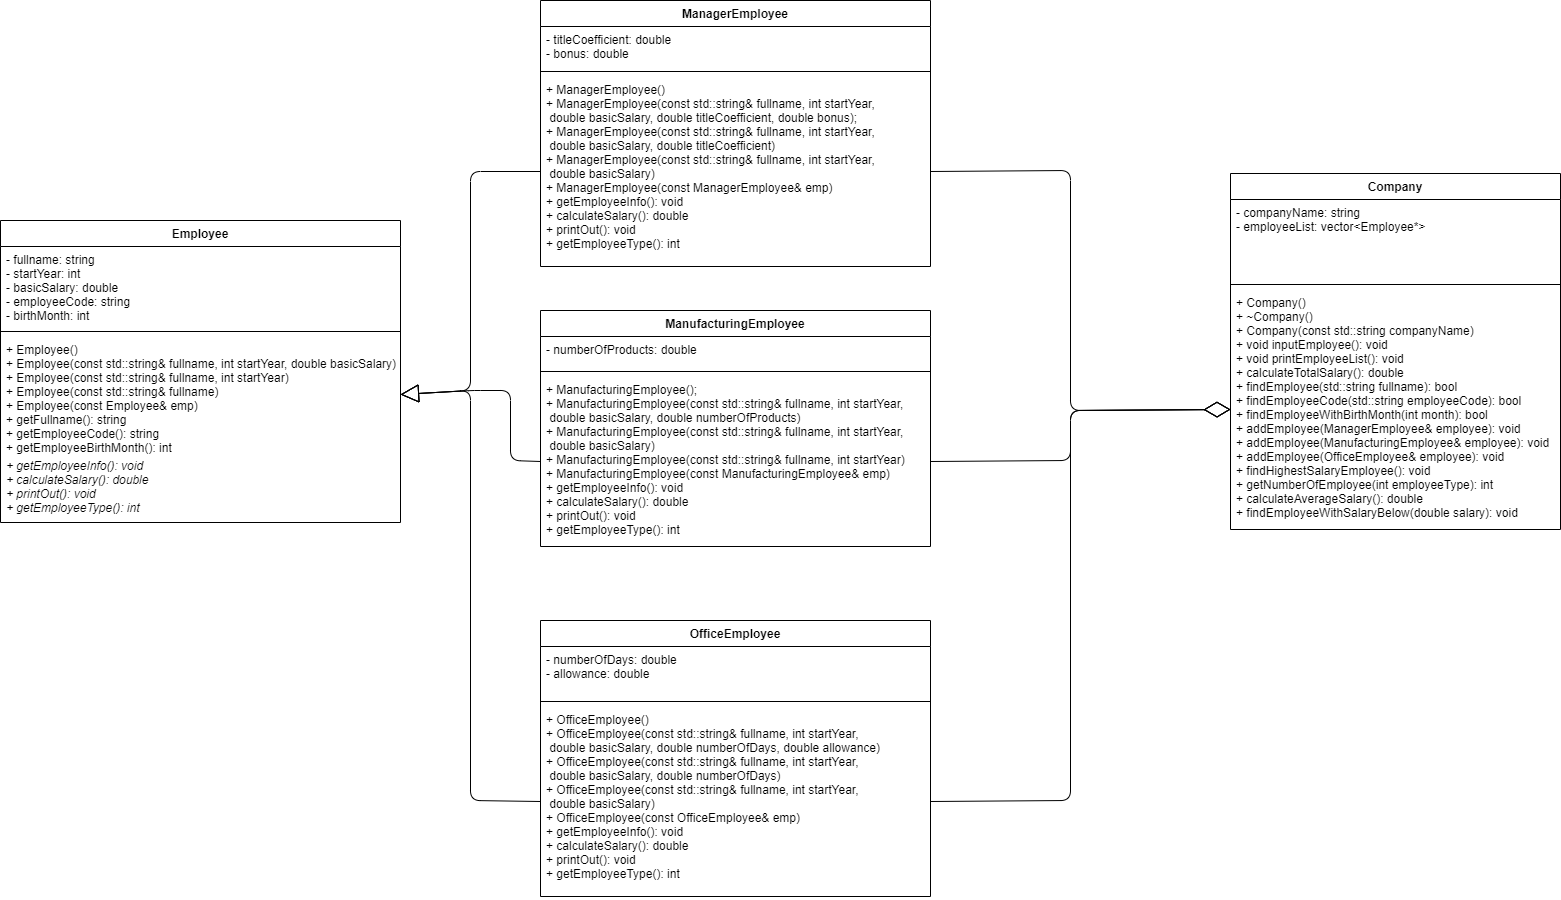

The diagram above was exported from draw.io. Its source (the exported page's mxGraphModel, read from the mxfile embedded in the PNG):
<mxGraphModel dx="1877" dy="1300" grid="0" gridSize="10" guides="1" tooltips="1" connect="1" arrows="1" fold="1" page="1" pageScale="1" pageWidth="850" pageHeight="1100" background="#ffffff" math="0" shadow="0">
  <root>
    <mxCell id="0" />
    <mxCell id="1" parent="0" />
    <mxCell id="2" value="Employee" style="swimlane;fontStyle=1;align=center;verticalAlign=top;childLayout=stackLayout;horizontal=1;startSize=26;horizontalStack=0;resizeParent=1;resizeParentMax=0;resizeLast=0;collapsible=1;marginBottom=0;strokeColor=#000000;fontColor=#000000;fillColor=#FFFFFF;" vertex="1" parent="1">
      <mxGeometry x="90" y="530" width="400" height="302" as="geometry" />
    </mxCell>
    <mxCell id="3" value="- fullname: string&#10;- startYear: int&#10;- basicSalary: double&#10;- employeeCode: string&#10;- birthMonth: int" style="text;align=left;verticalAlign=top;spacingLeft=4;spacingRight=4;overflow=hidden;rotatable=0;points=[[0,0.5],[1,0.5]];portConstraint=eastwest;strokeColor=none;fontColor=#000000;" vertex="1" parent="2">
      <mxGeometry y="26" width="400" height="80" as="geometry" />
    </mxCell>
    <mxCell id="4" value="" style="line;strokeWidth=1;align=left;verticalAlign=middle;spacingTop=-1;spacingLeft=3;spacingRight=3;rotatable=0;labelPosition=right;points=[];portConstraint=eastwest;strokeColor=#000000;fontColor=#000000;" vertex="1" parent="2">
      <mxGeometry y="106" width="400" height="10" as="geometry" />
    </mxCell>
    <mxCell id="5" value="+ Employee()&#10;+ Employee(const std::string&amp; fullname, int startYear, double basicSalary)&#10;+ Employee(const std::string&amp; fullname, int startYear)&#10;+ Employee(const std::string&amp; fullname)&#10;+ Employee(const Employee&amp; emp)&#10;+ getFullname(): string&#10;+ getEmployeeCode(): string&#10;+ getEmployeeBirthMonth(): int" style="text;align=left;verticalAlign=top;spacingLeft=4;spacingRight=4;overflow=hidden;rotatable=0;points=[[0,0.5],[1,0.5]];portConstraint=eastwest;fontStyle=0;strokeColor=none;fontColor=#000000;" vertex="1" parent="2">
      <mxGeometry y="116" width="400" height="116" as="geometry" />
    </mxCell>
    <mxCell id="9" value="+ getEmployeeInfo(): void&#10;+ calculateSalary(): double&#10;+ printOut(): void&#10;+ getEmployeeType(): int" style="text;align=left;verticalAlign=top;spacingLeft=4;spacingRight=4;overflow=hidden;rotatable=0;points=[[0,0.5],[1,0.5]];portConstraint=eastwest;fontStyle=2;strokeColor=none;fontColor=#000000;" vertex="1" parent="2">
      <mxGeometry y="232" width="400" height="70" as="geometry" />
    </mxCell>
    <mxCell id="10" value="ManagerEmployee" style="swimlane;fontStyle=1;align=center;verticalAlign=top;childLayout=stackLayout;horizontal=1;startSize=26;horizontalStack=0;resizeParent=1;resizeParentMax=0;resizeLast=0;collapsible=1;marginBottom=0;strokeColor=#000000;fontColor=#000000;fillColor=#FFFFFF;" vertex="1" parent="1">
      <mxGeometry x="630" y="310" width="390" height="266" as="geometry" />
    </mxCell>
    <mxCell id="11" value="- titleCoefficient: double&#10;- bonus: double" style="text;align=left;verticalAlign=top;spacingLeft=4;spacingRight=4;overflow=hidden;rotatable=0;points=[[0,0.5],[1,0.5]];portConstraint=eastwest;strokeColor=none;fontColor=#000000;" vertex="1" parent="10">
      <mxGeometry y="26" width="390" height="40" as="geometry" />
    </mxCell>
    <mxCell id="12" value="" style="line;strokeWidth=1;align=left;verticalAlign=middle;spacingTop=-1;spacingLeft=3;spacingRight=3;rotatable=0;labelPosition=right;points=[];portConstraint=eastwest;strokeColor=#000000;fontColor=#000000;" vertex="1" parent="10">
      <mxGeometry y="66" width="390" height="10" as="geometry" />
    </mxCell>
    <mxCell id="13" value="+ ManagerEmployee()&#10;+ ManagerEmployee(const std::string&amp; fullname, int startYear,&#10; double basicSalary, double titleCoefficient, double bonus);&#10;+ ManagerEmployee(const std::string&amp; fullname, int startYear,&#10; double basicSalary, double titleCoefficient)&#10;+ ManagerEmployee(const std::string&amp; fullname, int startYear,&#10; double basicSalary)&#10;+ ManagerEmployee(const ManagerEmployee&amp; emp)&#10;+ getEmployeeInfo(): void&#10;+ calculateSalary(): double&#10;+ printOut(): void&#10;+ getEmployeeType(): int" style="text;align=left;verticalAlign=top;spacingLeft=4;spacingRight=4;overflow=hidden;rotatable=0;points=[[0,0.5],[1,0.5]];portConstraint=eastwest;strokeColor=none;fontColor=#000000;" vertex="1" parent="10">
      <mxGeometry y="76" width="390" height="190" as="geometry" />
    </mxCell>
    <mxCell id="14" value="ManufacturingEmployee" style="swimlane;fontStyle=1;align=center;verticalAlign=top;childLayout=stackLayout;horizontal=1;startSize=26;horizontalStack=0;resizeParent=1;resizeParentMax=0;resizeLast=0;collapsible=1;marginBottom=0;strokeColor=#000000;fontColor=#000000;fillColor=#FFFFFF;" vertex="1" parent="1">
      <mxGeometry x="630" y="620" width="390" height="236" as="geometry" />
    </mxCell>
    <mxCell id="15" value="- numberOfProducts: double" style="text;align=left;verticalAlign=top;spacingLeft=4;spacingRight=4;overflow=hidden;rotatable=0;points=[[0,0.5],[1,0.5]];portConstraint=eastwest;strokeColor=none;fontColor=#000000;" vertex="1" parent="14">
      <mxGeometry y="26" width="390" height="30" as="geometry" />
    </mxCell>
    <mxCell id="16" value="" style="line;strokeWidth=1;align=left;verticalAlign=middle;spacingTop=-1;spacingLeft=3;spacingRight=3;rotatable=0;labelPosition=right;points=[];portConstraint=eastwest;strokeColor=#000000;fontColor=#000000;" vertex="1" parent="14">
      <mxGeometry y="56" width="390" height="10" as="geometry" />
    </mxCell>
    <mxCell id="17" value="+ ManufacturingEmployee();&#10;+ ManufacturingEmployee(const std::string&amp; fullname, int startYear,&#10; double basicSalary, double numberOfProducts)&#10;+ ManufacturingEmployee(const std::string&amp; fullname, int startYear,&#10; double basicSalary)&#10;+ ManufacturingEmployee(const std::string&amp; fullname, int startYear)&#10;+ ManufacturingEmployee(const ManufacturingEmployee&amp; emp)&#10;+ getEmployeeInfo(): void&#10;+ calculateSalary(): double&#10;+ printOut(): void&#10;+ getEmployeeType(): int" style="text;align=left;verticalAlign=top;spacingLeft=4;spacingRight=4;overflow=hidden;rotatable=0;points=[[0,0.5],[1,0.5]];portConstraint=eastwest;strokeColor=none;fontColor=#000000;" vertex="1" parent="14">
      <mxGeometry y="66" width="390" height="170" as="geometry" />
    </mxCell>
    <mxCell id="18" value="OfficeEmployee" style="swimlane;fontStyle=1;align=center;verticalAlign=top;childLayout=stackLayout;horizontal=1;startSize=26;horizontalStack=0;resizeParent=1;resizeParentMax=0;resizeLast=0;collapsible=1;marginBottom=0;strokeColor=#000000;fontColor=#000000;fillColor=#FFFFFF;" vertex="1" parent="1">
      <mxGeometry x="630" y="930" width="390" height="276" as="geometry" />
    </mxCell>
    <mxCell id="19" value="- numberOfDays: double&#10;- allowance: double" style="text;align=left;verticalAlign=top;spacingLeft=4;spacingRight=4;overflow=hidden;rotatable=0;points=[[0,0.5],[1,0.5]];portConstraint=eastwest;strokeColor=none;fontColor=#000000;" vertex="1" parent="18">
      <mxGeometry y="26" width="390" height="50" as="geometry" />
    </mxCell>
    <mxCell id="20" value="" style="line;strokeWidth=1;align=left;verticalAlign=middle;spacingTop=-1;spacingLeft=3;spacingRight=3;rotatable=0;labelPosition=right;points=[];portConstraint=eastwest;strokeColor=#000000;fontColor=#000000;" vertex="1" parent="18">
      <mxGeometry y="76" width="390" height="10" as="geometry" />
    </mxCell>
    <mxCell id="21" value="+ OfficeEmployee()&#10;+ OfficeEmployee(const std::string&amp; fullname, int startYear,&#10; double basicSalary, double numberOfDays, double allowance)&#10;+ OfficeEmployee(const std::string&amp; fullname, int startYear,&#10; double basicSalary, double numberOfDays)&#10;+ OfficeEmployee(const std::string&amp; fullname, int startYear,&#10; double basicSalary)&#10;+ OfficeEmployee(const OfficeEmployee&amp; emp)&#10;+ getEmployeeInfo(): void&#10;+ calculateSalary(): double&#10;+ printOut(): void&#10;+ getEmployeeType(): int" style="text;align=left;verticalAlign=top;spacingLeft=4;spacingRight=4;overflow=hidden;rotatable=0;points=[[0,0.5],[1,0.5]];portConstraint=eastwest;strokeColor=none;fontColor=#000000;" vertex="1" parent="18">
      <mxGeometry y="86" width="390" height="190" as="geometry" />
    </mxCell>
    <mxCell id="28" value="" style="endArrow=block;endSize=16;endFill=0;html=1;exitX=0;exitY=0.5;exitDx=0;exitDy=0;entryX=1;entryY=0.5;entryDx=0;entryDy=0;strokeColor=#000000;fontColor=#000000;" edge="1" parent="1" source="13" target="5">
      <mxGeometry width="160" relative="1" as="geometry">
        <mxPoint x="560" y="610" as="sourcePoint" />
        <mxPoint x="720" y="610" as="targetPoint" />
        <Array as="points">
          <mxPoint x="560" y="481" />
          <mxPoint x="560" y="700" />
        </Array>
      </mxGeometry>
    </mxCell>
    <mxCell id="29" value="" style="endArrow=block;endSize=16;endFill=0;html=1;exitX=0;exitY=0.5;exitDx=0;exitDy=0;entryX=1;entryY=0.5;entryDx=0;entryDy=0;strokeColor=#000000;fontColor=#000000;" edge="1" parent="1" source="21" target="5">
      <mxGeometry width="160" relative="1" as="geometry">
        <mxPoint x="600" y="649.9999999999999" as="sourcePoint" />
        <mxPoint x="460" y="870.0000000000001" as="targetPoint" />
        <Array as="points">
          <mxPoint x="560" y="1110" />
          <mxPoint x="560" y="700" />
        </Array>
      </mxGeometry>
    </mxCell>
    <mxCell id="30" value="" style="endArrow=block;endSize=16;endFill=0;html=1;exitX=0;exitY=0.5;exitDx=0;exitDy=0;strokeColor=#000000;fontColor=#000000;entryX=1;entryY=0.5;entryDx=0;entryDy=0;" edge="1" parent="1" source="17" target="5">
      <mxGeometry width="160" relative="1" as="geometry">
        <mxPoint x="650" y="503.9999999999999" as="sourcePoint" />
        <mxPoint x="490" y="700" as="targetPoint" />
        <Array as="points">
          <mxPoint x="600" y="770" />
          <mxPoint x="600" y="700" />
          <mxPoint x="560" y="700" />
        </Array>
      </mxGeometry>
    </mxCell>
    <mxCell id="31" value="Company" style="swimlane;fontStyle=1;align=center;verticalAlign=top;childLayout=stackLayout;horizontal=1;startSize=26;horizontalStack=0;resizeParent=1;resizeParentMax=0;resizeLast=0;collapsible=1;marginBottom=0;strokeColor=#000000;fontColor=#000000;fillColor=#FFFFFF;" vertex="1" parent="1">
      <mxGeometry x="1320" y="483" width="330" height="356" as="geometry" />
    </mxCell>
    <mxCell id="32" value="- companyName: string&#10;- employeeList: vector&lt;Employee*&gt;" style="text;align=left;verticalAlign=top;spacingLeft=4;spacingRight=4;overflow=hidden;rotatable=0;points=[[0,0.5],[1,0.5]];portConstraint=eastwest;strokeColor=none;fontColor=#000000;" vertex="1" parent="31">
      <mxGeometry y="26" width="330" height="80" as="geometry" />
    </mxCell>
    <mxCell id="33" value="" style="line;strokeWidth=1;align=left;verticalAlign=middle;spacingTop=-1;spacingLeft=3;spacingRight=3;rotatable=0;labelPosition=right;points=[];portConstraint=eastwest;strokeColor=#000000;fontColor=#000000;" vertex="1" parent="31">
      <mxGeometry y="106" width="330" height="10" as="geometry" />
    </mxCell>
    <mxCell id="34" value="+ Company()&#10;+ ~Company()&#10;+ Company(const std::string companyName)&#10;+ void inputEmployee(): void&#10;+ void printEmployeeList(): void&#10;+ calculateTotalSalary(): double&#10;+ findEmployee(std::string fullname): bool&#10;+ findEmployeeCode(std::string employeeCode): bool&#10;+ findEmployeeWithBirthMonth(int month): bool&#10;+ addEmployee(ManagerEmployee&amp; employee): void&#10;+ addEmployee(ManufacturingEmployee&amp; employee): void&#10;+ addEmployee(OfficeEmployee&amp; employee): void&#10;+ findHighestSalaryEmployee(): void&#10;+ getNumberOfEmployee(int employeeType): int&#10;+ calculateAverageSalary(): double&#10;+ findEmployeeWithSalaryBelow(double salary): void" style="text;align=left;verticalAlign=top;spacingLeft=4;spacingRight=4;overflow=hidden;rotatable=0;points=[[0,0.5],[1,0.5]];portConstraint=eastwest;strokeColor=none;fontColor=#000000;" vertex="1" parent="31">
      <mxGeometry y="116" width="330" height="240" as="geometry" />
    </mxCell>
    <mxCell id="35" value="" style="endArrow=diamondThin;endFill=0;endSize=24;html=1;exitX=1;exitY=0.5;exitDx=0;exitDy=0;entryX=0;entryY=0.5;entryDx=0;entryDy=0;strokeColor=#000000;fontColor=#000000;" edge="1" parent="1" source="17" target="34">
      <mxGeometry width="160" relative="1" as="geometry">
        <mxPoint x="1090" y="660" as="sourcePoint" />
        <mxPoint x="1310" y="687" as="targetPoint" />
        <Array as="points">
          <mxPoint x="1160" y="770" />
          <mxPoint x="1160" y="720" />
        </Array>
      </mxGeometry>
    </mxCell>
    <mxCell id="36" value="" style="endArrow=diamondThin;endFill=0;endSize=24;html=1;exitX=1;exitY=0.5;exitDx=0;exitDy=0;entryX=0;entryY=0.5;entryDx=0;entryDy=0;strokeColor=#000000;fontColor=#000000;" edge="1" parent="1" source="13" target="34">
      <mxGeometry width="160" relative="1" as="geometry">
        <mxPoint x="980" y="687.0000000000002" as="sourcePoint" />
        <mxPoint x="1280" y="670" as="targetPoint" />
        <Array as="points">
          <mxPoint x="1160" y="480" />
          <mxPoint x="1160" y="720" />
        </Array>
      </mxGeometry>
    </mxCell>
    <mxCell id="37" value="" style="endArrow=diamondThin;endFill=0;endSize=24;html=1;exitX=1;exitY=0.5;exitDx=0;exitDy=0;entryX=0;entryY=0.5;entryDx=0;entryDy=0;strokeColor=#000000;fontColor=#000000;" edge="1" parent="1" source="21" target="34">
      <mxGeometry width="160" relative="1" as="geometry">
        <mxPoint x="1040" y="794.0000000000002" as="sourcePoint" />
        <mxPoint x="1240" y="740" as="targetPoint" />
        <Array as="points">
          <mxPoint x="1160" y="1110" />
          <mxPoint x="1160" y="720" />
        </Array>
      </mxGeometry>
    </mxCell>
  </root>
</mxGraphModel>